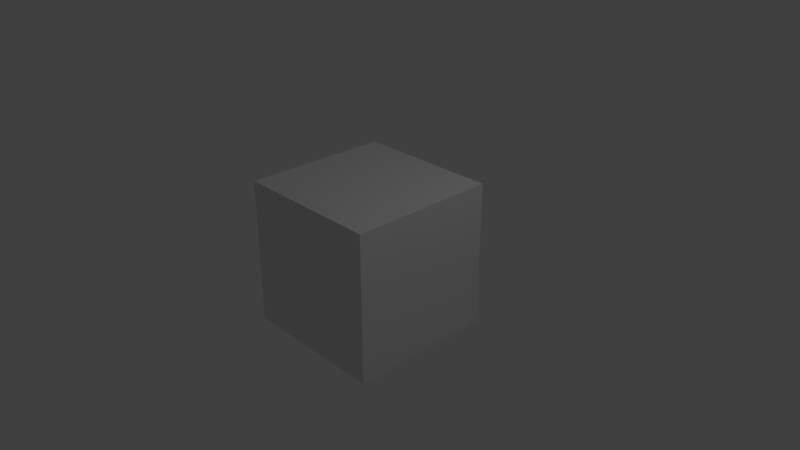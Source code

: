 # Source: SelectRecursives.blend  (saved by Blender 2.78.0; exported with 4.5.12 LTS)
import bpy
from mathutils import Matrix  # noqa: F401  (used for matrix-valued properties, if any)

bpy.ops.wm.read_factory_settings(use_empty=True)
scene = bpy.context.scene
scene.name = 'Scene'

# ---- collections
col_collection_1 = bpy.data.collections.new('Collection 1'); scene.collection.children.link(col_collection_1)

# ---- materials (node trees are filled in below, after node groups)
mat_material = bpy.data.materials.new('Material')
mat_material.alpha_threshold = 0.0
mat_material.use_transparent_shadow = False
mat_material.roughness = 0.5
mat_material.line_color = (0.0, 0.0, 0.0, 1.0)
mat_material_001 = bpy.data.materials.new('Material.001')
mat_material_001.alpha_threshold = 0.0
mat_material_001.use_transparent_shadow = False
mat_material_001.roughness = 0.5
mat_material_001.line_color = (0.0, 0.0, 0.0, 1.0)
mat_material_002 = bpy.data.materials.new('Material.002')
mat_material_002.alpha_threshold = 0.0
mat_material_002.use_transparent_shadow = False
mat_material_002.roughness = 0.5
mat_material_002.line_color = (0.0, 0.0, 0.0, 1.0)

# ---- material node trees

# ---- world
world_world = bpy.data.worlds.new('World'); scene.world = world_world
world_world.color = (0.05088, 0.05088, 0.05088)
world_world.use_sun_shadow = False
world_world.sun_shadow_jitter_overblur = 0.0
world_world.cycles.sampling_method = 'MANUAL'

# ---- cameras
cam_camera = bpy.data.cameras.new('Camera')
cam_camera.clip_end = 100.0
cam_camera.lens = 35.0
cam_camera.sensor_width = 32.0
cam_camera.sensor_height = 18.0
cam_camera.ortho_scale = 7.314
cam_camera.dof.focus_distance = 0.0
cam_camera.dof.aperture_fstop = 128.0

# ---- lights
light_lamp = bpy.data.lights.new('Lamp', 'POINT')
light_lamp.transmission_factor = 0.0
light_lamp.cutoff_distance = 30.0
light_lamp.energy = 100.0
light_lamp.shadow_buffer_clip_start = 1.001
light_lamp.shadow_soft_size = 0.1
light_lamp.shadow_maximum_resolution = 0.006
light_lamp.use_absolute_resolution = True

# ---- meshes
me_cube = bpy.data.meshes.new('Cube')
me_cube.from_pydata([(1.0, 1.0, -1.0), (1.0, -1.0, -1.0), (-1.0, -1.0, -1.0), (-1.0, 1.0, -1.0), (1.0, 1.0, 1.0), (1.0, -1.0, 1.0), (-1.0, -1.0, 1.0), (-1.0, 1.0, 1.0)], [], [(0, 1, 2, 3), (4, 7, 6, 5), (0, 4, 5, 1), (1, 5, 6, 2), (2, 6, 7, 3), (4, 0, 3, 7)])
me_cube.materials.append(mat_material)
me_cube.use_remesh_preserve_volume = False
me_cube.use_remesh_preserve_attributes = False
me_cube.use_mirror_vertex_groups = False
me_cube.update()
me_cube_001 = bpy.data.meshes.new('Cube.001')
me_cube_001.from_pydata([(1.0, 1.0, -1.0), (1.0, -1.0, -1.0), (-1.0, -1.0, -1.0), (-1.0, 1.0, -1.0), (1.0, 1.0, 1.0), (1.0, -1.0, 1.0), (-1.0, -1.0, 1.0), (-1.0, 1.0, 1.0)], [], [(0, 1, 2, 3), (4, 7, 6, 5), (0, 4, 5, 1), (1, 5, 6, 2), (2, 6, 7, 3), (4, 0, 3, 7)])
me_cube_001.materials.append(mat_material_001)
me_cube_001.use_remesh_preserve_volume = False
me_cube_001.use_remesh_preserve_attributes = False
me_cube_001.use_mirror_vertex_groups = False
me_cube_001.update()
me_cube_002 = bpy.data.meshes.new('Cube.002')
me_cube_002.from_pydata([(1.0, 1.0, -1.0), (1.0, -1.0, -1.0), (-1.0, -1.0, -1.0), (-1.0, 1.0, -1.0), (1.0, 1.0, 1.0), (1.0, -1.0, 1.0), (-1.0, -1.0, 1.0), (-1.0, 1.0, 1.0)], [], [(0, 1, 2, 3), (4, 7, 6, 5), (0, 4, 5, 1), (1, 5, 6, 2), (2, 6, 7, 3), (4, 0, 3, 7)])
me_cube_002.materials.append(mat_material_002)
me_cube_002.use_remesh_preserve_volume = False
me_cube_002.use_remesh_preserve_attributes = False
me_cube_002.use_mirror_vertex_groups = False
me_cube_002.update()

# ---- objects
ob_cube = bpy.data.objects.new('Cube', me_cube)
ob_cube_001 = bpy.data.objects.new('Cube.001', me_cube_001)
ob_cube_002 = bpy.data.objects.new('Cube.002', me_cube_002)
ob_lamp = bpy.data.objects.new('Lamp', light_lamp)
ob_camera = bpy.data.objects.new('Camera', cam_camera)

# ---- transforms, parenting, visibility, modifiers, constraints
ob_cube.location = (0.0, 0.0, 0.0)
ob_cube.lock_rotations_4d = False
ob_cube.empty_display_type = 'ARROWS'
ob_cube.lineart.crease_threshold = 0.0
ob_cube_001.parent = ob_cube
ob_cube_001.location = (0.0, 0.0, 0.0)
ob_cube_001.scale = (0.6717, 0.6717, 0.6717)
ob_cube_001.lock_rotations_4d = False
ob_cube_001.empty_display_type = 'ARROWS'
ob_cube_001.lineart.crease_threshold = 0.0
ob_cube_002.parent = ob_cube_001
ob_cube_002.matrix_parent_inverse = Matrix(((1.489, 0.0, 0.0, 0.0), (0.0, 1.489, 0.0, 0.0), (0.0, 0.0, 1.489, 0.0), (0.0, 0.0, 0.0, 1.0)))
ob_cube_002.location = (0.0, 0.0, 0.0)
ob_cube_002.scale = (0.4395, 0.4395, 0.4395)
ob_cube_002.lock_rotations_4d = False
ob_cube_002.empty_display_type = 'ARROWS'
ob_cube_002.lineart.crease_threshold = 0.0
ob_lamp.location = (4.076, 1.005, 5.904)
ob_lamp.rotation_euler = (0.6503, 0.05522, 1.866)
ob_lamp.lock_rotations_4d = False
ob_lamp.empty_display_type = 'ARROWS'
ob_lamp.color = (0.0, 0.0, 0.0, 0.0)
ob_lamp.lineart.crease_threshold = 0.0
ob_camera.location = (7.481, -6.508, 5.344)
ob_camera.rotation_euler = (1.109, 0.0, 0.8149)
ob_camera.lock_rotations_4d = False
ob_camera.empty_display_type = 'ARROWS'
ob_camera.color = (0.0, 0.0, 0.0, 0.0)
ob_camera.display_type = 'WIRE'
ob_camera.lineart.crease_threshold = 0.0

# ---- collection membership
col_collection_1.objects.link(ob_cube)
col_collection_1.objects.link(ob_cube_001)
col_collection_1.objects.link(ob_cube_002)
col_collection_1.objects.link(ob_lamp)
col_collection_1.objects.link(ob_camera)

# ---- scene / render settings (as saved in the file)
scene.camera = ob_camera
scene.frame_start = 1; scene.frame_end = 250; scene.frame_set(1)
scene.render.engine = 'BLENDER_EEVEE_NEXT'
scene.render.resolution_percentage = 50
scene.render.dither_intensity = 0.0
scene.cycles.use_denoising = False
scene.cycles.samples = 128
scene.cycles.sampling_pattern = 'TABULATED_SOBOL'
scene.cycles.light_sampling_threshold = 0.0
scene.cycles.use_adaptive_sampling = False
scene.cycles.use_light_tree = False
scene.cycles.blur_glossy = 0.0
scene.cycles.sample_clamp_indirect = 0.0
scene.view_settings.view_transform = 'Standard'
bpy.context.view_layer.update()
